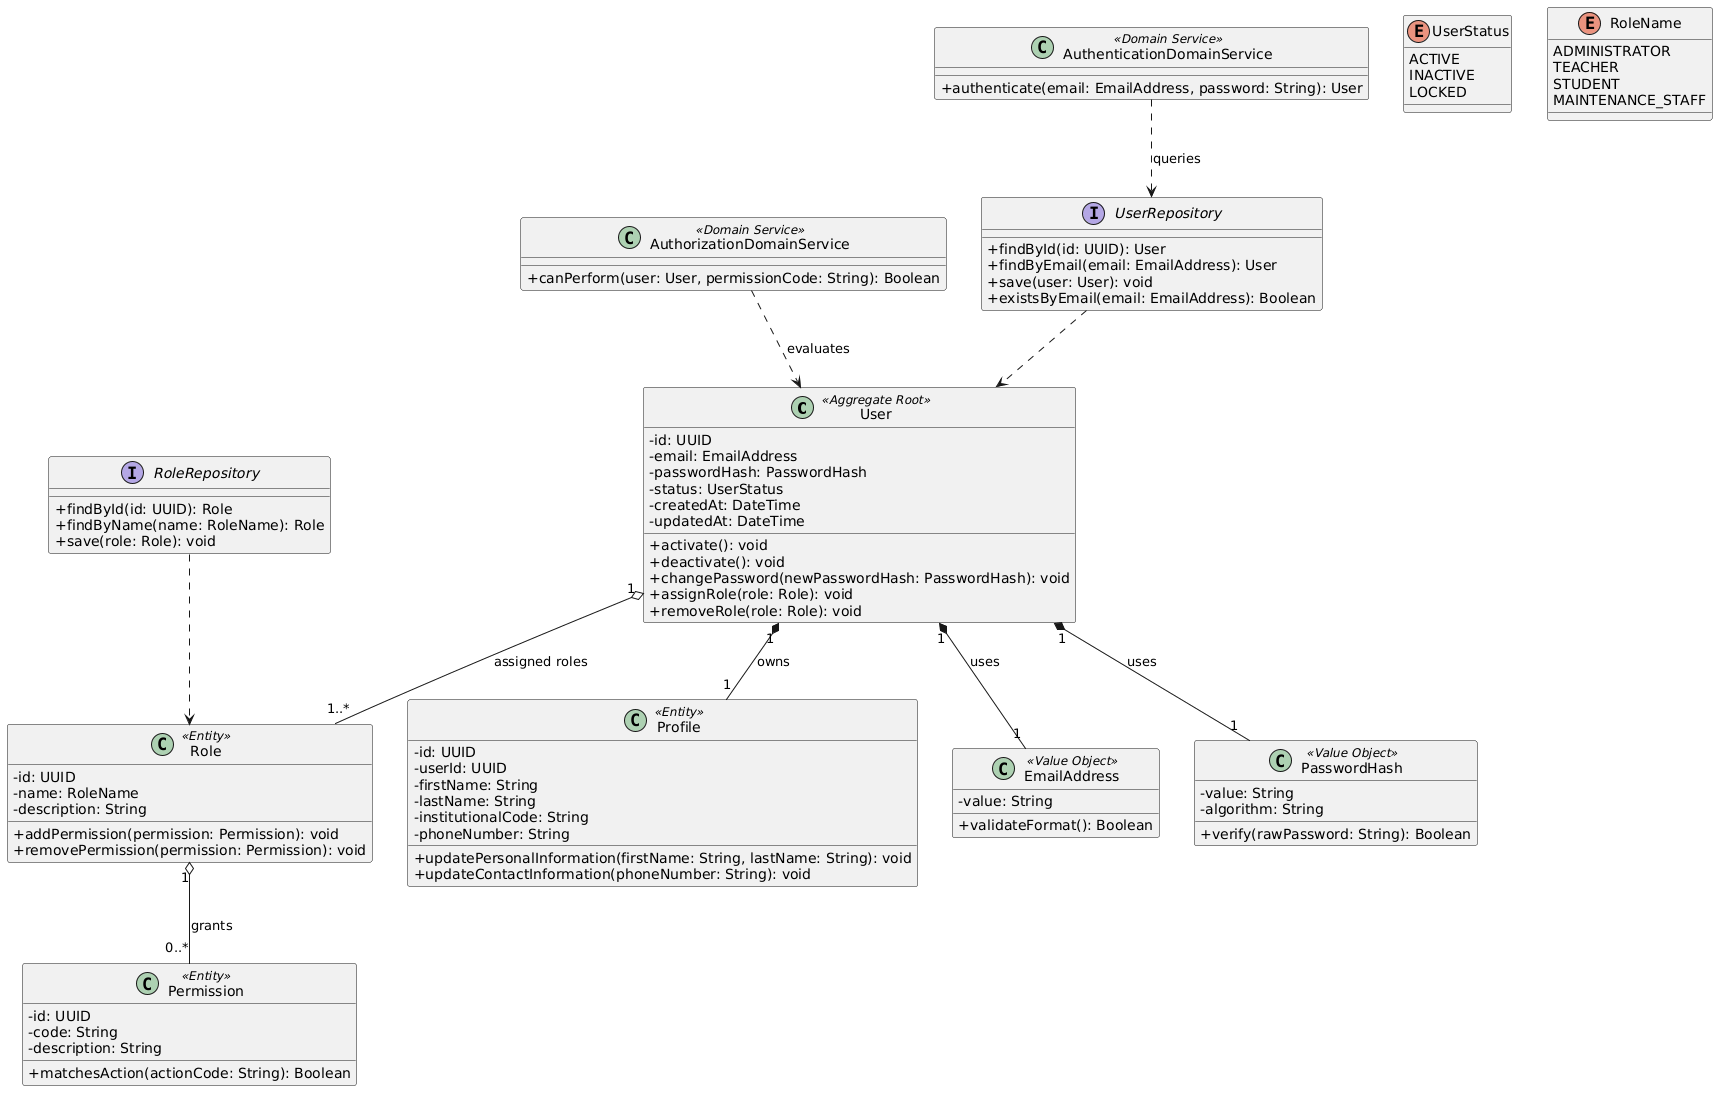

The diagram above was rendered by PlantUML. Its source (embedded in the PNG):
@startuml
skinparam classAttributeIconSize 0

class User <<Aggregate Root>> {
  - id: UUID
  - email: EmailAddress
  - passwordHash: PasswordHash
  - status: UserStatus
  - createdAt: DateTime
  - updatedAt: DateTime
  + activate(): void
  + deactivate(): void
  + changePassword(newPasswordHash: PasswordHash): void
  + assignRole(role: Role): void
  + removeRole(role: Role): void
}

class Profile <<Entity>> {
  - id: UUID
  - userId: UUID
  - firstName: String
  - lastName: String
  - institutionalCode: String
  - phoneNumber: String
  + updatePersonalInformation(firstName: String, lastName: String): void
  + updateContactInformation(phoneNumber: String): void
}

class Role <<Entity>> {
  - id: UUID
  - name: RoleName
  - description: String
  + addPermission(permission: Permission): void
  + removePermission(permission: Permission): void
}

class Permission <<Entity>> {
  - id: UUID
  - code: String
  - description: String
  + matchesAction(actionCode: String): Boolean
}

class EmailAddress <<Value Object>> {
  - value: String
  + validateFormat(): Boolean
}

class PasswordHash <<Value Object>> {
  - value: String
  - algorithm: String
  + verify(rawPassword: String): Boolean
}

class AuthenticationDomainService <<Domain Service>> {
  + authenticate(email: EmailAddress, password: String): User
}

class AuthorizationDomainService <<Domain Service>> {
  + canPerform(user: User, permissionCode: String): Boolean
}

interface UserRepository {
  + findById(id: UUID): User
  + findByEmail(email: EmailAddress): User
  + save(user: User): void
  + existsByEmail(email: EmailAddress): Boolean
}

interface RoleRepository {
  + findById(id: UUID): Role
  + findByName(name: RoleName): Role
  + save(role: Role): void
}

enum UserStatus {
  ACTIVE
  INACTIVE
  LOCKED
}

enum RoleName {
  ADMINISTRATOR
  TEACHER
  STUDENT
  MAINTENANCE_STAFF
}

User "1" *-- "1" Profile : owns
User "1" *-- "1" EmailAddress : uses
User "1" *-- "1" PasswordHash : uses
User "1" o-- "1..*" Role : assigned roles
Role "1" o-- "0..*" Permission : grants
AuthenticationDomainService ..> UserRepository : queries
AuthorizationDomainService ..> User : evaluates
UserRepository ..> User
RoleRepository ..> Role
@enduml